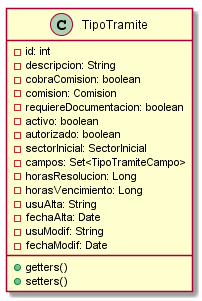

The diagram above was rendered by PlantUML. Its source (embedded in the PNG):
@startuml TipoTramite

class TipoTramite{
 -id: int
 -descripcion: String
 -cobraComision: boolean
 -comision: Comision
 -requiereDocumentacion: boolean
 -activo: boolean
 -autorizado: boolean
 -sectorInicial: SectorInicial
 -campos: Set<TipoTramiteCampo>
 -horasResolucion: Long
 -horasVencimiento: Long
 -usuAlta: String
 -fechaAlta: Date
 -usuModif: String
 -fechaModif: Date
 +getters()
 +setters()
}

@enduml